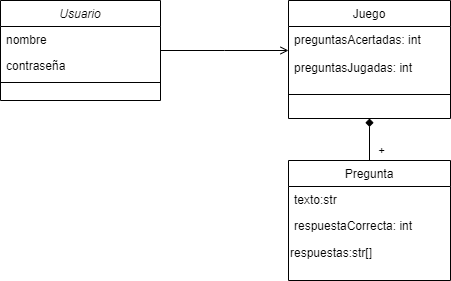

The diagram above was exported from draw.io. Its source (the exported page's mxGraphModel, read from the mxfile embedded in the PNG):
<mxGraphModel dx="1009" dy="573" grid="1" gridSize="10" guides="1" tooltips="1" connect="1" arrows="1" fold="1" page="1" pageScale="1" pageWidth="827" pageHeight="1169" math="0" shadow="0">
  <root>
    <mxCell id="WIyWlLk6GJQsqaUBKTNV-0" />
    <mxCell id="WIyWlLk6GJQsqaUBKTNV-1" parent="WIyWlLk6GJQsqaUBKTNV-0" />
    <mxCell id="zkfFHV4jXpPFQw0GAbJ--0" value="Usuario" style="swimlane;fontStyle=2;align=center;verticalAlign=top;childLayout=stackLayout;horizontal=1;startSize=26;horizontalStack=0;resizeParent=1;resizeLast=0;collapsible=1;marginBottom=0;rounded=0;shadow=0;strokeWidth=1;" parent="WIyWlLk6GJQsqaUBKTNV-1" vertex="1">
      <mxGeometry x="220" y="120" width="160" height="100" as="geometry">
        <mxRectangle x="220" y="120" width="160" height="26" as="alternateBounds" />
      </mxGeometry>
    </mxCell>
    <mxCell id="zkfFHV4jXpPFQw0GAbJ--1" value="nombre" style="text;align=left;verticalAlign=top;spacingLeft=4;spacingRight=4;overflow=hidden;rotatable=0;points=[[0,0.5],[1,0.5]];portConstraint=eastwest;" parent="zkfFHV4jXpPFQw0GAbJ--0" vertex="1">
      <mxGeometry y="26" width="160" height="26" as="geometry" />
    </mxCell>
    <mxCell id="zkfFHV4jXpPFQw0GAbJ--3" value="contraseña" style="text;align=left;verticalAlign=top;spacingLeft=4;spacingRight=4;overflow=hidden;rotatable=0;points=[[0,0.5],[1,0.5]];portConstraint=eastwest;rounded=0;shadow=0;html=0;" parent="zkfFHV4jXpPFQw0GAbJ--0" vertex="1">
      <mxGeometry y="52" width="160" height="26" as="geometry" />
    </mxCell>
    <mxCell id="zkfFHV4jXpPFQw0GAbJ--4" value="" style="line;html=1;strokeWidth=1;align=left;verticalAlign=middle;spacingTop=-1;spacingLeft=3;spacingRight=3;rotatable=0;labelPosition=right;points=[];portConstraint=eastwest;" parent="zkfFHV4jXpPFQw0GAbJ--0" vertex="1">
      <mxGeometry y="78" width="160" height="8" as="geometry" />
    </mxCell>
    <mxCell id="U_M1Lo8WvXxZtF-KdrQi-4" style="edgeStyle=orthogonalEdgeStyle;rounded=0;orthogonalLoop=1;jettySize=auto;html=1;entryX=0.5;entryY=1;entryDx=0;entryDy=0;endArrow=diamond;endFill=1;" edge="1" parent="WIyWlLk6GJQsqaUBKTNV-1" source="zkfFHV4jXpPFQw0GAbJ--13" target="zkfFHV4jXpPFQw0GAbJ--17">
      <mxGeometry relative="1" as="geometry" />
    </mxCell>
    <mxCell id="U_M1Lo8WvXxZtF-KdrQi-8" value="+" style="edgeLabel;html=1;align=center;verticalAlign=middle;resizable=0;points=[];" vertex="1" connectable="0" parent="U_M1Lo8WvXxZtF-KdrQi-4">
      <mxGeometry x="0.1" y="-1" relative="1" as="geometry">
        <mxPoint x="10" y="12" as="offset" />
      </mxGeometry>
    </mxCell>
    <mxCell id="zkfFHV4jXpPFQw0GAbJ--13" value="Pregunta" style="swimlane;fontStyle=0;align=center;verticalAlign=top;childLayout=stackLayout;horizontal=1;startSize=26;horizontalStack=0;resizeParent=1;resizeLast=0;collapsible=1;marginBottom=0;rounded=0;shadow=0;strokeWidth=1;" parent="WIyWlLk6GJQsqaUBKTNV-1" vertex="1">
      <mxGeometry x="508" y="280" width="162" height="120" as="geometry">
        <mxRectangle x="340" y="380" width="170" height="26" as="alternateBounds" />
      </mxGeometry>
    </mxCell>
    <mxCell id="zkfFHV4jXpPFQw0GAbJ--14" value="texto:str" style="text;align=left;verticalAlign=top;spacingLeft=4;spacingRight=4;overflow=hidden;rotatable=0;points=[[0,0.5],[1,0.5]];portConstraint=eastwest;" parent="zkfFHV4jXpPFQw0GAbJ--13" vertex="1">
      <mxGeometry y="26" width="162" height="26" as="geometry" />
    </mxCell>
    <mxCell id="U_M1Lo8WvXxZtF-KdrQi-1" value="respuestaCorrecta: int" style="text;align=left;verticalAlign=top;spacingLeft=4;spacingRight=4;overflow=hidden;rotatable=0;points=[[0,0.5],[1,0.5]];portConstraint=eastwest;" vertex="1" parent="zkfFHV4jXpPFQw0GAbJ--13">
      <mxGeometry y="52" width="162" height="26" as="geometry" />
    </mxCell>
    <mxCell id="U_M1Lo8WvXxZtF-KdrQi-2" value="respuestas:str[]" style="text;html=1;align=left;verticalAlign=middle;resizable=0;points=[];autosize=1;strokeColor=none;fillColor=none;" vertex="1" parent="zkfFHV4jXpPFQw0GAbJ--13">
      <mxGeometry y="78" width="162" height="30" as="geometry" />
    </mxCell>
    <mxCell id="zkfFHV4jXpPFQw0GAbJ--17" value="Juego" style="swimlane;fontStyle=0;align=center;verticalAlign=top;childLayout=stackLayout;horizontal=1;startSize=26;horizontalStack=0;resizeParent=1;resizeLast=0;collapsible=1;marginBottom=0;rounded=0;shadow=0;strokeWidth=1;" parent="WIyWlLk6GJQsqaUBKTNV-1" vertex="1">
      <mxGeometry x="508" y="120" width="162" height="118" as="geometry">
        <mxRectangle x="550" y="140" width="160" height="26" as="alternateBounds" />
      </mxGeometry>
    </mxCell>
    <mxCell id="U_M1Lo8WvXxZtF-KdrQi-9" value="preguntasAcertadas: int&#10;&#10;preguntasJugadas: int" style="text;align=left;verticalAlign=top;spacingLeft=4;spacingRight=4;overflow=hidden;rotatable=0;points=[[0,0.5],[1,0.5]];portConstraint=eastwest;" vertex="1" parent="zkfFHV4jXpPFQw0GAbJ--17">
      <mxGeometry y="26" width="162" height="44" as="geometry" />
    </mxCell>
    <mxCell id="zkfFHV4jXpPFQw0GAbJ--23" value="" style="line;html=1;strokeWidth=1;align=left;verticalAlign=middle;spacingTop=-1;spacingLeft=3;spacingRight=3;rotatable=0;labelPosition=right;points=[];portConstraint=eastwest;" parent="zkfFHV4jXpPFQw0GAbJ--17" vertex="1">
      <mxGeometry y="70" width="162" height="48" as="geometry" />
    </mxCell>
    <mxCell id="zkfFHV4jXpPFQw0GAbJ--26" value="" style="endArrow=open;shadow=0;strokeWidth=1;rounded=0;endFill=1;edgeStyle=elbowEdgeStyle;elbow=vertical;" parent="WIyWlLk6GJQsqaUBKTNV-1" source="zkfFHV4jXpPFQw0GAbJ--0" target="zkfFHV4jXpPFQw0GAbJ--17" edge="1">
      <mxGeometry x="0.5" y="41" relative="1" as="geometry">
        <mxPoint x="380" y="192" as="sourcePoint" />
        <mxPoint x="540" y="192" as="targetPoint" />
        <mxPoint x="-40" y="32" as="offset" />
      </mxGeometry>
    </mxCell>
  </root>
</mxGraphModel>